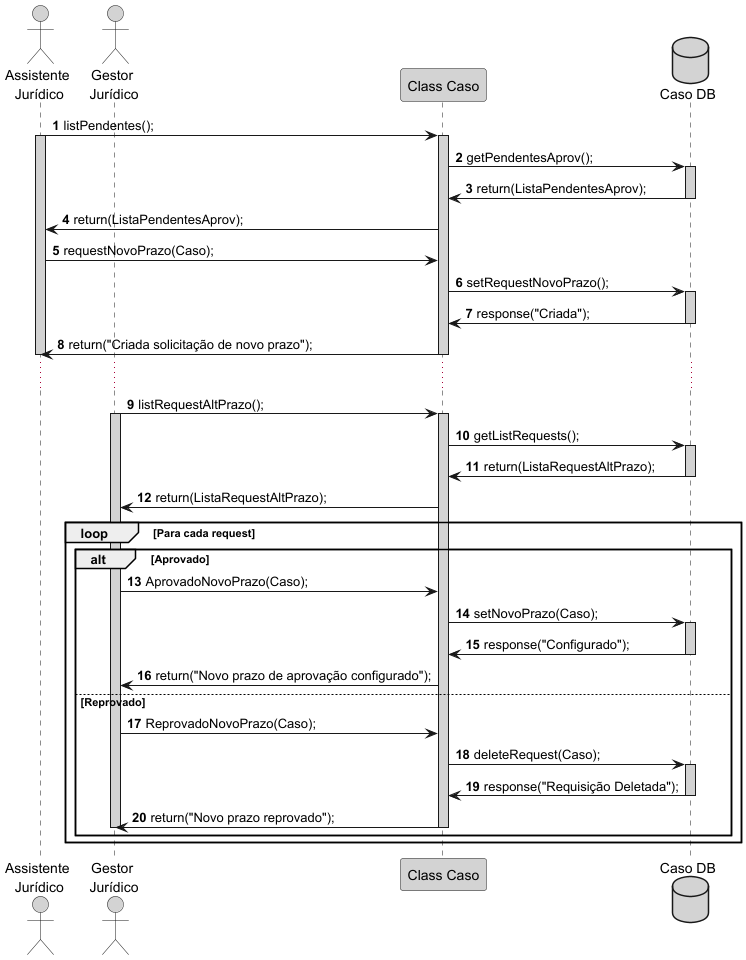

The diagram above was rendered by PlantUML. Its source (embedded in the PNG):
@startuml

actor "Assistente\n Jurídico" as aj #lightgrey
actor "Gestor\n Jurídico" as gj #lightgrey
participant "Class Caso" as casoCL #lightgrey
database "Caso DB" as casoDB #lightgrey

autonumber

aj-> casoCL : listPendentes();
activate aj #lightgrey
activate casoCL  #lightgrey
casoCL -> casoDB :getPendentesAprov();
activate casoDB  #lightgrey
casoDB -> casoCL :return(ListaPendentesAprov);
deactivate casoDB  #lightgrey
casoCL  -> aj : return(ListaPendentesAprov);

aj-> casoCL :requestNovoPrazo(Caso);
casoCL -> casoDB :setRequestNovoPrazo();
activate casoDB  #lightgrey
casoDB -> casoCL :response("Criada");
deactivate casoDB  #lightgrey
casoCL  -> aj : return("Criada solicitação de novo prazo");
deactivate casoCL  #lightgrey
deactivate aj #lightgrey

...

gj -> casoCL : listRequestAltPrazo();
activate gj #lightgrey
activate casoCL  #lightgrey
casoCL -> casoDB :getListRequests();
activate casoDB  #lightgrey
casoDB -> casoCL :return(ListaRequestAltPrazo);
deactivate casoDB  #lightgrey
casoCL  -> gj : return(ListaRequestAltPrazo);
loop Para cada request
    alt Aprovado
        gj -> casoCL : AprovadoNovoPrazo(Caso);
        casoCL -> casoDB :setNovoPrazo(Caso);
        activate casoDB  #lightgrey
        casoDB  -> casoCL :response("Configurado");
        deactivate casoDB  #lightgrey
        casoCL  -> gj : return("Novo prazo de aprovação configurado");
    else Reprovado
        gj -> casoCL : ReprovadoNovoPrazo(Caso);
        casoCL -> casoDB :deleteRequest(Caso);
        activate casoDB  #lightgrey
        casoDB  -> casoCL : response("Requisição Deletada");
        deactivate casoDB  #lightgrey
        casoCL  -> gj : return("Novo prazo reprovado");
        deactivate casoCL  #lightgrey
        deactivate gj #lightgrey
    end
end

@enduml